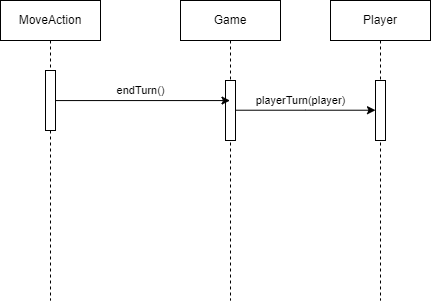

The diagram above was exported from draw.io. Its source (the exported page's mxGraphModel, read from the mxfile embedded in the PNG):
<mxGraphModel dx="989" dy="582" grid="1" gridSize="10" guides="1" tooltips="1" connect="1" arrows="1" fold="1" page="1" pageScale="1" pageWidth="850" pageHeight="1100" math="0" shadow="0">
  <root>
    <mxCell id="0" />
    <mxCell id="1" parent="0" />
    <mxCell id="aM9ryv3xv72pqoxQDRHE-1" value="MoveAction" style="shape=umlLifeline;perimeter=lifelinePerimeter;whiteSpace=wrap;html=1;container=0;dropTarget=0;collapsible=0;recursiveResize=0;outlineConnect=0;portConstraint=eastwest;newEdgeStyle={&quot;edgeStyle&quot;:&quot;elbowEdgeStyle&quot;,&quot;elbow&quot;:&quot;vertical&quot;,&quot;curved&quot;:0,&quot;rounded&quot;:0};" parent="1" vertex="1">
      <mxGeometry x="40" y="40" width="100" height="300" as="geometry" />
    </mxCell>
    <mxCell id="aM9ryv3xv72pqoxQDRHE-2" value="" style="html=1;points=[];perimeter=orthogonalPerimeter;outlineConnect=0;targetShapes=umlLifeline;portConstraint=eastwest;newEdgeStyle={&quot;edgeStyle&quot;:&quot;elbowEdgeStyle&quot;,&quot;elbow&quot;:&quot;vertical&quot;,&quot;curved&quot;:0,&quot;rounded&quot;:0};" parent="aM9ryv3xv72pqoxQDRHE-1" vertex="1">
      <mxGeometry x="45" y="70" width="10" height="60" as="geometry" />
    </mxCell>
    <mxCell id="aM9ryv3xv72pqoxQDRHE-5" value="Game" style="shape=umlLifeline;perimeter=lifelinePerimeter;whiteSpace=wrap;html=1;container=0;dropTarget=0;collapsible=0;recursiveResize=0;outlineConnect=0;portConstraint=eastwest;newEdgeStyle={&quot;edgeStyle&quot;:&quot;elbowEdgeStyle&quot;,&quot;elbow&quot;:&quot;vertical&quot;,&quot;curved&quot;:0,&quot;rounded&quot;:0};" parent="1" vertex="1">
      <mxGeometry x="220" y="40" width="100" height="300" as="geometry" />
    </mxCell>
    <mxCell id="aM9ryv3xv72pqoxQDRHE-6" value="" style="html=1;points=[];perimeter=orthogonalPerimeter;outlineConnect=0;targetShapes=umlLifeline;portConstraint=eastwest;newEdgeStyle={&quot;edgeStyle&quot;:&quot;elbowEdgeStyle&quot;,&quot;elbow&quot;:&quot;vertical&quot;,&quot;curved&quot;:0,&quot;rounded&quot;:0};" parent="aM9ryv3xv72pqoxQDRHE-5" vertex="1">
      <mxGeometry x="45" y="80" width="10" height="60" as="geometry" />
    </mxCell>
    <mxCell id="QbUZ8X3tFJ84xK9WcJ5g-2" style="edgeStyle=elbowEdgeStyle;rounded=0;orthogonalLoop=1;jettySize=auto;html=1;elbow=vertical;curved=0;" edge="1" parent="1" source="aM9ryv3xv72pqoxQDRHE-2" target="aM9ryv3xv72pqoxQDRHE-5">
      <mxGeometry relative="1" as="geometry" />
    </mxCell>
    <mxCell id="QbUZ8X3tFJ84xK9WcJ5g-3" value="endTurn()" style="edgeLabel;html=1;align=center;verticalAlign=middle;resizable=0;points=[];" vertex="1" connectable="0" parent="QbUZ8X3tFJ84xK9WcJ5g-2">
      <mxGeometry x="0.0659" relative="1" as="geometry">
        <mxPoint x="-8" y="-10" as="offset" />
      </mxGeometry>
    </mxCell>
    <mxCell id="QbUZ8X3tFJ84xK9WcJ5g-5" value="Player" style="shape=umlLifeline;perimeter=lifelinePerimeter;whiteSpace=wrap;html=1;container=0;dropTarget=0;collapsible=0;recursiveResize=0;outlineConnect=0;portConstraint=eastwest;newEdgeStyle={&quot;edgeStyle&quot;:&quot;elbowEdgeStyle&quot;,&quot;elbow&quot;:&quot;vertical&quot;,&quot;curved&quot;:0,&quot;rounded&quot;:0};" vertex="1" parent="1">
      <mxGeometry x="370" y="40" width="100" height="300" as="geometry" />
    </mxCell>
    <mxCell id="QbUZ8X3tFJ84xK9WcJ5g-7" value="" style="html=1;points=[];perimeter=orthogonalPerimeter;outlineConnect=0;targetShapes=umlLifeline;portConstraint=eastwest;newEdgeStyle={&quot;edgeStyle&quot;:&quot;elbowEdgeStyle&quot;,&quot;elbow&quot;:&quot;vertical&quot;,&quot;curved&quot;:0,&quot;rounded&quot;:0};" vertex="1" parent="QbUZ8X3tFJ84xK9WcJ5g-5">
      <mxGeometry x="45" y="80" width="10" height="60" as="geometry" />
    </mxCell>
    <mxCell id="QbUZ8X3tFJ84xK9WcJ5g-4" value="playerTurn(player)" style="edgeStyle=elbowEdgeStyle;rounded=0;orthogonalLoop=1;jettySize=auto;html=1;elbow=vertical;curved=0;" edge="1" parent="1" source="aM9ryv3xv72pqoxQDRHE-6" target="QbUZ8X3tFJ84xK9WcJ5g-7">
      <mxGeometry x="-0.0714" y="10" relative="1" as="geometry">
        <mxPoint x="410" y="160" as="targetPoint" />
        <mxPoint as="offset" />
      </mxGeometry>
    </mxCell>
  </root>
</mxGraphModel>